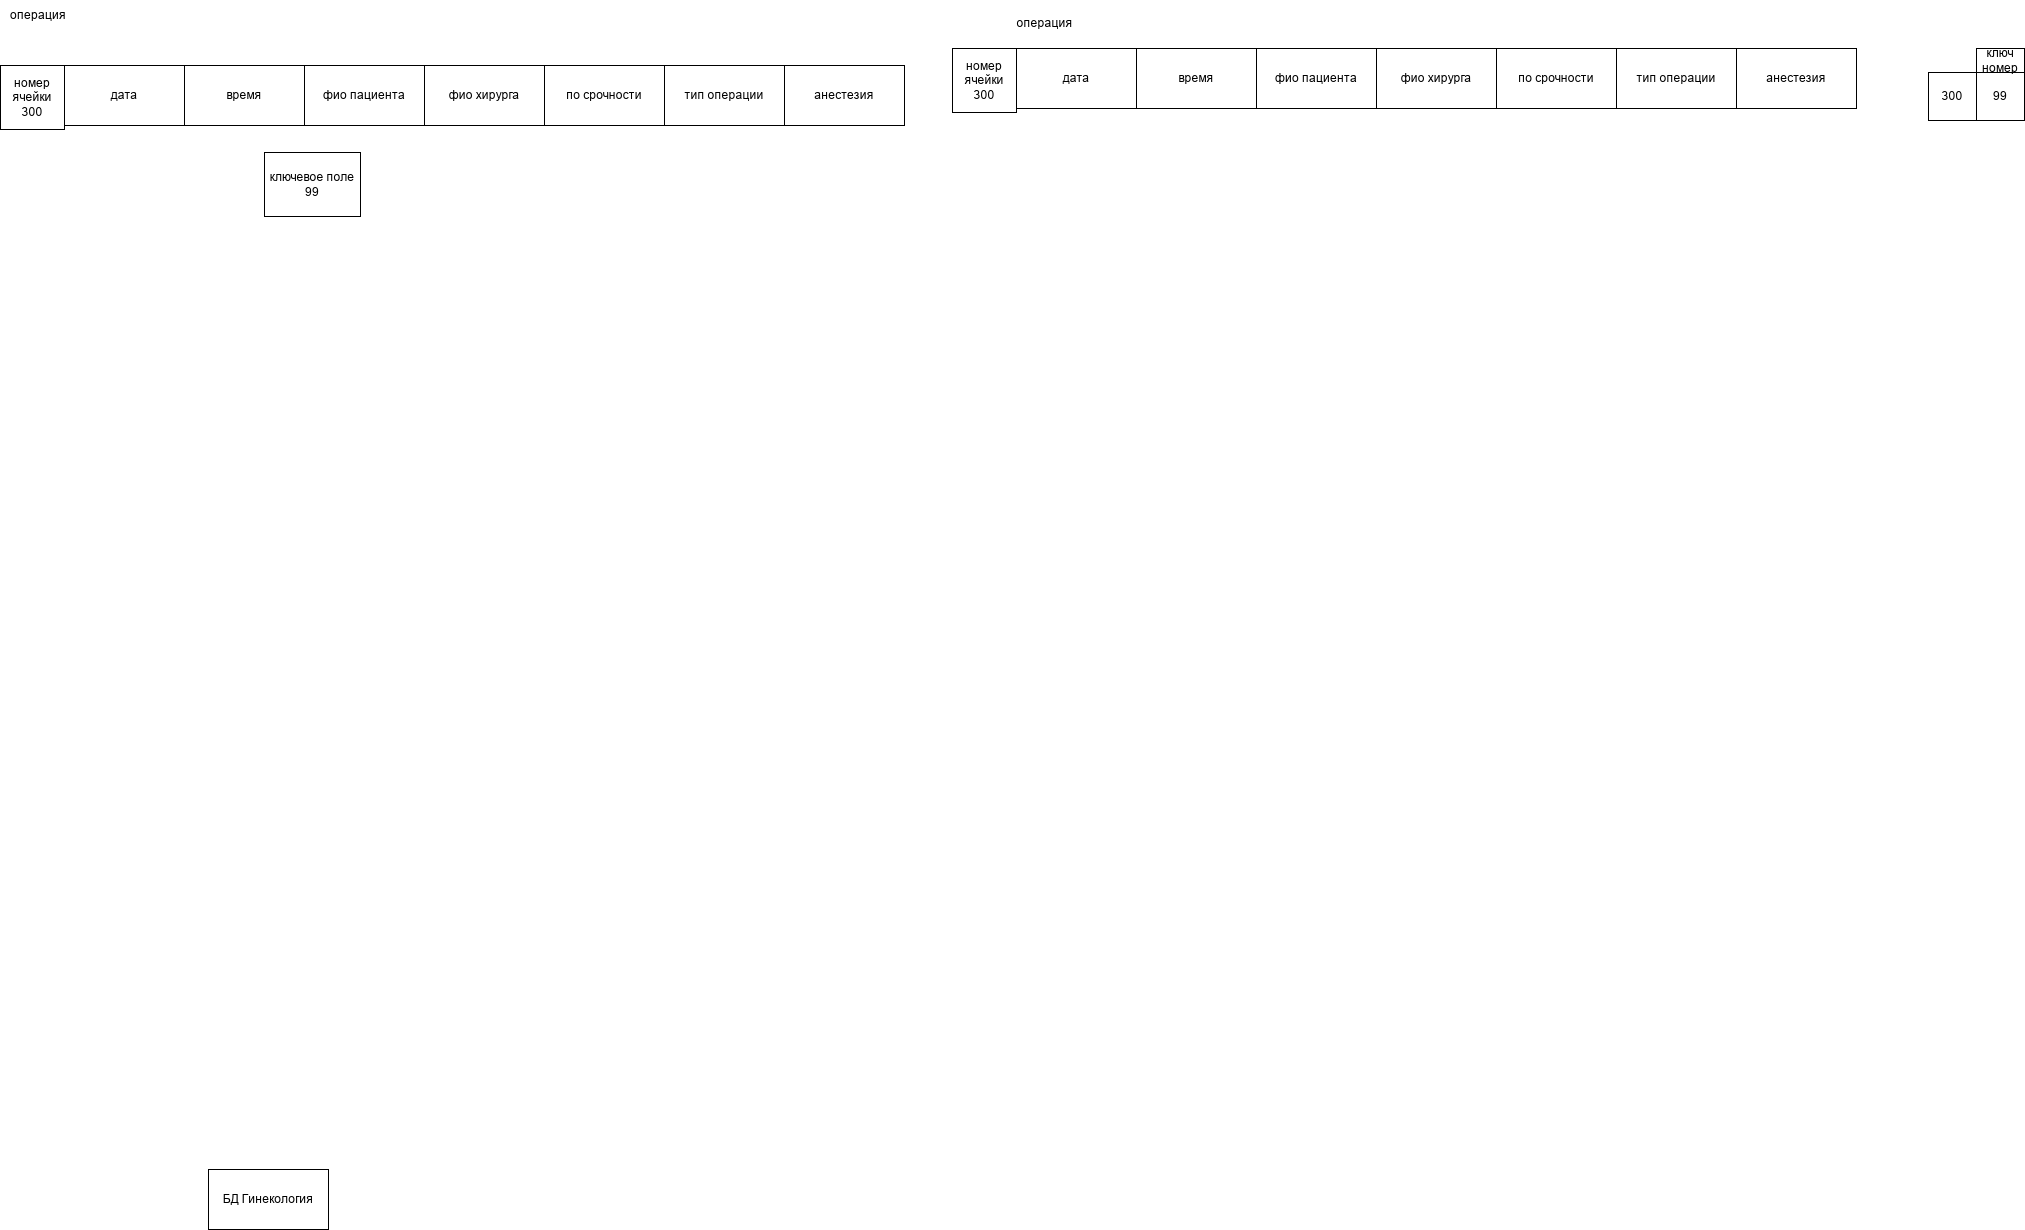

The diagram above was exported from draw.io. Its source (the exported page's mxGraphModel, read from the mxfile embedded in the PNG):
<mxGraphModel dx="1414" dy="1917" grid="1" gridSize="8" guides="1" tooltips="1" connect="1" arrows="1" fold="1" page="1" pageScale="1" pageWidth="827" pageHeight="1169" math="0" shadow="0">
  <root>
    <mxCell id="0" />
    <mxCell id="1" parent="0" />
    <mxCell id="TSvxLMJhZcJrPKOGEoCW-1" parent="1" style="rounded=0;whiteSpace=wrap;html=1;" value="БД Гинекология" vertex="1">
      <mxGeometry height="60" width="120" x="424" as="geometry" />
    </mxCell>
    <mxCell id="TSvxLMJhZcJrPKOGEoCW-34" parent="1" style="text;html=1;whiteSpace=wrap;strokeColor=none;fillColor=none;align=center;verticalAlign=middle;rounded=0;" value="операция" vertex="1">
      <mxGeometry height="30" width="60" x="224" y="-1169" as="geometry" />
    </mxCell>
    <mxCell id="TSvxLMJhZcJrPKOGEoCW-35" parent="1" style="rounded=0;whiteSpace=wrap;html=1;" value="ключевое поле 99" vertex="1">
      <mxGeometry height="64" width="96" x="480" y="-1017" as="geometry" />
    </mxCell>
    <mxCell id="TSvxLMJhZcJrPKOGEoCW-36" edge="1" parent="1" source="TSvxLMJhZcJrPKOGEoCW-35" style="edgeStyle=orthogonalEdgeStyle;rounded=0;orthogonalLoop=1;jettySize=auto;html=1;exitX=0.5;exitY=1;exitDx=0;exitDy=0;" target="TSvxLMJhZcJrPKOGEoCW-35">
      <mxGeometry relative="1" as="geometry" />
    </mxCell>
    <mxCell id="TSvxLMJhZcJrPKOGEoCW-39" parent="1" style="rounded=0;whiteSpace=wrap;html=1;" value="дата" vertex="1">
      <mxGeometry height="60" width="120" x="1232" y="-1121" as="geometry" />
    </mxCell>
    <mxCell id="TSvxLMJhZcJrPKOGEoCW-40" parent="1" style="rounded=0;whiteSpace=wrap;html=1;" value="время" vertex="1">
      <mxGeometry height="60" width="120" x="1352" y="-1121" as="geometry" />
    </mxCell>
    <mxCell id="TSvxLMJhZcJrPKOGEoCW-41" parent="1" style="rounded=0;whiteSpace=wrap;html=1;" value="фио пациента" vertex="1">
      <mxGeometry height="60" width="120" x="1472" y="-1121" as="geometry" />
    </mxCell>
    <mxCell id="TSvxLMJhZcJrPKOGEoCW-42" parent="1" style="rounded=0;whiteSpace=wrap;html=1;" value="фио хирурга" vertex="1">
      <mxGeometry height="60" width="120" x="1592" y="-1121" as="geometry" />
    </mxCell>
    <mxCell id="TSvxLMJhZcJrPKOGEoCW-43" parent="1" style="rounded=0;whiteSpace=wrap;html=1;" value="по срочности" vertex="1">
      <mxGeometry height="60" width="120" x="1712" y="-1121" as="geometry" />
    </mxCell>
    <mxCell id="TSvxLMJhZcJrPKOGEoCW-44" parent="1" style="rounded=0;whiteSpace=wrap;html=1;" value="тип операции" vertex="1">
      <mxGeometry height="60" width="120" x="1832" y="-1121" as="geometry" />
    </mxCell>
    <mxCell id="TSvxLMJhZcJrPKOGEoCW-45" parent="1" style="rounded=0;whiteSpace=wrap;html=1;" value="анестезия" vertex="1">
      <mxGeometry height="60" width="120" x="1952" y="-1121" as="geometry" />
    </mxCell>
    <mxCell id="TSvxLMJhZcJrPKOGEoCW-46" parent="1" style="text;html=1;whiteSpace=wrap;strokeColor=none;fillColor=none;align=center;verticalAlign=middle;rounded=0;" value="операция&amp;nbsp;" vertex="1">
      <mxGeometry height="30" width="60" x="1232" y="-1161" as="geometry" />
    </mxCell>
    <mxCell id="TSvxLMJhZcJrPKOGEoCW-47" parent="1" style="whiteSpace=wrap;html=1;aspect=fixed;" value="номер ячейки 300" vertex="1">
      <mxGeometry height="64" width="64" x="1168" y="-1121" as="geometry" />
    </mxCell>
    <mxCell id="TSvxLMJhZcJrPKOGEoCW-48" parent="1" style="whiteSpace=wrap;html=1;aspect=fixed;" value="300" vertex="1">
      <mxGeometry height="48" width="48" x="2144" y="-1097" as="geometry" />
    </mxCell>
    <mxCell id="TSvxLMJhZcJrPKOGEoCW-49" parent="1" style="whiteSpace=wrap;html=1;aspect=fixed;" value="99" vertex="1">
      <mxGeometry height="48" width="48" x="2192" y="-1097" as="geometry" />
    </mxCell>
    <mxCell id="TSvxLMJhZcJrPKOGEoCW-50" parent="1" style="rounded=0;whiteSpace=wrap;html=1;" value="ключ&lt;div&gt;номер&lt;/div&gt;" vertex="1">
      <mxGeometry height="24" width="48" x="2192" y="-1121" as="geometry" />
    </mxCell>
    <mxCell id="TSvxLMJhZcJrPKOGEoCW-67" parent="1" style="rounded=0;whiteSpace=wrap;html=1;" value="дата" vertex="1">
      <mxGeometry height="60" width="120" x="280" y="-1104" as="geometry" />
    </mxCell>
    <mxCell id="TSvxLMJhZcJrPKOGEoCW-68" parent="1" style="rounded=0;whiteSpace=wrap;html=1;" value="время" vertex="1">
      <mxGeometry height="60" width="120" x="400" y="-1104" as="geometry" />
    </mxCell>
    <mxCell id="TSvxLMJhZcJrPKOGEoCW-69" parent="1" style="rounded=0;whiteSpace=wrap;html=1;" value="фио пациента" vertex="1">
      <mxGeometry height="60" width="120" x="520" y="-1104" as="geometry" />
    </mxCell>
    <mxCell id="TSvxLMJhZcJrPKOGEoCW-70" parent="1" style="rounded=0;whiteSpace=wrap;html=1;" value="фио хирурга" vertex="1">
      <mxGeometry height="60" width="120" x="640" y="-1104" as="geometry" />
    </mxCell>
    <mxCell id="TSvxLMJhZcJrPKOGEoCW-71" parent="1" style="rounded=0;whiteSpace=wrap;html=1;" value="по срочности" vertex="1">
      <mxGeometry height="60" width="120" x="760" y="-1104" as="geometry" />
    </mxCell>
    <mxCell id="TSvxLMJhZcJrPKOGEoCW-72" parent="1" style="rounded=0;whiteSpace=wrap;html=1;" value="тип операции" vertex="1">
      <mxGeometry height="60" width="120" x="880" y="-1104" as="geometry" />
    </mxCell>
    <mxCell id="TSvxLMJhZcJrPKOGEoCW-73" parent="1" style="rounded=0;whiteSpace=wrap;html=1;" value="анестезия" vertex="1">
      <mxGeometry height="60" width="120" x="1000" y="-1104" as="geometry" />
    </mxCell>
    <mxCell id="TSvxLMJhZcJrPKOGEoCW-74" parent="1" style="whiteSpace=wrap;html=1;aspect=fixed;" value="номер ячейки 300" vertex="1">
      <mxGeometry height="64" width="64" x="216" y="-1104" as="geometry" />
    </mxCell>
  </root>
</mxGraphModel>